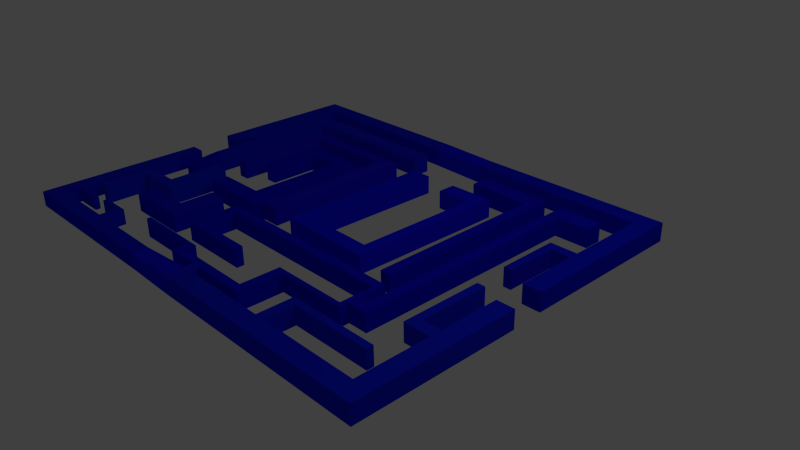 # Source: cenario.blend  (saved by Blender 2.73.0; exported with 4.5.12 LTS)
import bpy
from mathutils import Matrix  # noqa: F401  (used for matrix-valued properties, if any)

bpy.ops.wm.read_factory_settings(use_empty=True)
scene = bpy.context.scene
scene.name = 'Scene'

# ---- collections
col_collection_1 = bpy.data.collections.new('Collection 1'); scene.collection.children.link(col_collection_1)

# ---- materials (node trees are filled in below, after node groups)
mat_material_004 = bpy.data.materials.new('Material.004')
mat_material_004.alpha_threshold = 0.0
mat_material_004.use_transparent_shadow = False
mat_material_004.diffuse_color = (0.001005, 0.001043, 0.8, 1.0)
mat_material_004.roughness = 0.5
mat_material_004.line_color = (0.0, 0.0, 0.0, 1.0)
mat_material_006 = bpy.data.materials.new('Material.006')
mat_material_006.alpha_threshold = 0.0
mat_material_006.use_transparent_shadow = False
mat_material_006.diffuse_color = (0.006535, 0.01994, 0.8, 1.0)
mat_material_006.roughness = 0.5
mat_material_006.line_color = (0.0, 0.0, 0.0, 1.0)
mat_material_011 = bpy.data.materials.new('Material.011')
mat_material_011.alpha_threshold = 0.0
mat_material_011.use_transparent_shadow = False
mat_material_011.diffuse_color = (0.00257, 0.002282, 0.8, 1.0)
mat_material_011.roughness = 0.5
mat_material_011.line_color = (0.0, 0.0, 0.0, 1.0)
mat_material_007 = bpy.data.materials.new('Material.007')
mat_material_007.alpha_threshold = 0.0
mat_material_007.use_transparent_shadow = False
mat_material_007.diffuse_color = (0.005074, 0.01284, 0.8, 1.0)
mat_material_007.roughness = 0.5
mat_material_007.line_color = (0.0, 0.0, 0.0, 1.0)
mat_material_005 = bpy.data.materials.new('Material.005')
mat_material_005.alpha_threshold = 0.0
mat_material_005.use_transparent_shadow = False
mat_material_005.diffuse_color = (0.002618, 0.003574, 0.8, 1.0)
mat_material_005.roughness = 0.5
mat_material_005.line_color = (0.0, 0.0, 0.0, 1.0)
mat_material_001 = bpy.data.materials.new('Material.001')
mat_material_001.alpha_threshold = 0.0
mat_material_001.use_transparent_shadow = False
mat_material_001.diffuse_color = (0.01106, 0.003669, 0.8, 1.0)
mat_material_001.roughness = 0.5
mat_material_001.line_color = (0.0, 0.0, 0.0, 1.0)
mat_material_002 = bpy.data.materials.new('Material.002')
mat_material_002.alpha_threshold = 0.0
mat_material_002.use_transparent_shadow = False
mat_material_002.diffuse_color = (0.00164, 0.004232, 0.8, 1.0)
mat_material_002.roughness = 0.5
mat_material_002.line_color = (0.0, 0.0, 0.0, 1.0)
mat_material_003 = bpy.data.materials.new('Material.003')
mat_material_003.alpha_threshold = 0.0
mat_material_003.use_transparent_shadow = False
mat_material_003.diffuse_color = (0.003424, 0.003614, 1.0, 1.0)
mat_material_003.roughness = 0.5
mat_material_003.line_color = (0.0, 0.0, 0.0, 1.0)
mat_material_008 = bpy.data.materials.new('Material.008')
mat_material_008.alpha_threshold = 0.0
mat_material_008.use_transparent_shadow = False
mat_material_008.diffuse_color = (0.003496, 0.01071, 0.8, 1.0)
mat_material_008.roughness = 0.5
mat_material_008.line_color = (0.0, 0.0, 0.0, 1.0)
mat_material_012 = bpy.data.materials.new('Material.012')
mat_material_012.alpha_threshold = 0.0
mat_material_012.use_transparent_shadow = False
mat_material_012.diffuse_color = (0.003766, 0.007409, 0.8, 1.0)
mat_material_012.roughness = 0.5
mat_material_012.line_color = (0.0, 0.0, 0.0, 1.0)
mat_material_010 = bpy.data.materials.new('Material.010')
mat_material_010.alpha_threshold = 0.0
mat_material_010.use_transparent_shadow = False
mat_material_010.diffuse_color = (0.004393, 0.01343, 0.8, 1.0)
mat_material_010.roughness = 0.5
mat_material_010.line_color = (0.0, 0.0, 0.0, 1.0)
mat_material_009 = bpy.data.materials.new('Material.009')
mat_material_009.alpha_threshold = 0.0
mat_material_009.use_transparent_shadow = False
mat_material_009.diffuse_color = (0.002702, 0.008331, 0.8, 1.0)
mat_material_009.roughness = 0.5
mat_material_009.line_color = (0.0, 0.0, 0.0, 1.0)

# ---- material node trees

# ---- world
world_world = bpy.data.worlds.new('World'); scene.world = world_world
world_world.color = (0.05088, 0.05088, 0.05088)
world_world.use_sun_shadow = False
world_world.sun_shadow_jitter_overblur = 0.0
world_world.cycles.sampling_method = 'MANUAL'
world_world.cycles.sample_map_resolution = 256

# ---- cameras
cam_camera = bpy.data.cameras.new('Camera')
cam_camera.clip_end = 100.0
cam_camera.lens = 35.0
cam_camera.sensor_width = 32.0
cam_camera.sensor_height = 18.0
cam_camera.ortho_scale = 7.314
cam_camera.dof.focus_distance = 0.0
cam_camera.dof.aperture_fstop = 128.0

# ---- lights
light_lamp = bpy.data.lights.new('Lamp', 'POINT')
light_lamp.transmission_factor = 0.0
light_lamp.cutoff_distance = 30.0
light_lamp.energy = 100.0
light_lamp.shadow_buffer_clip_start = 1.001
light_lamp.shadow_soft_size = 0.1
light_lamp.shadow_maximum_resolution = 0.006
light_lamp.use_absolute_resolution = True
light_lamp.cycles.use_multiple_importance_sampling = False

# ---- meshes
me_cube_008 = bpy.data.meshes.new('Cube.008')
me_cube_008.from_pydata([(-10.01, -0.2177, -1.0), (-10.01, 1.782, -1.0), (-8.013, 1.782, -1.0), (-8.013, -0.2177, -1.0), (-10.01, -0.2177, 1.0), (-10.01, 1.782, 1.0), (-8.013, 1.782, 1.0), (-8.013, -0.2177, 1.0), (-10.01, -5.058, -1.0), (-8.013, -5.058, -1.0), (-10.01, -5.058, 1.0), (-8.013, -5.058, 1.0), (-8.013, -3.813, -1.0), (-8.013, -3.813, 1.0), (-10.01, -3.813, -1.0), (-10.01, -3.813, 1.0), (-14.27, -5.058, -1.0), (-14.27, -5.058, 1.0), (-14.27, -3.813, -1.0), (-14.27, -3.813, 1.0), (-13.2, -5.058, 1.0), (-13.2, -3.813, 1.0), (-13.2, -3.813, -1.0), (-13.2, -5.058, -1.0), (-14.27, -9.637, -1.0), (-14.27, -9.637, 1.0), (-13.2, -9.637, 1.0), (-13.2, -9.637, -1.0), (13.82, 18.49, -1.0), (13.82, 20.49, -1.0), (15.82, 20.49, -1.0), (15.82, 18.49, -1.0), (13.82, 18.49, 1.0), (13.82, 20.49, 1.0), (15.82, 20.49, 1.0), (15.82, 18.49, 1.0), (21.82, 20.49, -1.0), (21.82, 18.49, -1.0), (21.82, 20.49, 1.0), (21.82, 18.49, 1.0), (20.69, 18.49, -1.0), (20.69, 20.49, -1.0), (20.69, 18.49, 1.0), (20.69, 20.49, 1.0), (21.82, -1.037, -1.0), (21.82, -1.037, 1.0), (20.69, -1.037, -1.0), (20.69, -1.037, 1.0), (2.599, 18.77, -1.0), (2.599, 20.77, -1.0), (4.599, 20.77, -1.0), (4.599, 18.77, -1.0), (2.599, 18.77, 1.0), (2.599, 20.77, 1.0), (4.599, 20.77, 1.0), (4.599, 18.77, 1.0), (-13.52, 18.77, -1.0), (-13.52, 20.77, -1.0), (-13.52, 18.77, 1.0), (-13.52, 20.77, 1.0), (-12.06, 20.77, -1.0), (-12.06, 18.77, -1.0), (-12.06, 20.77, 1.0), (-12.06, 18.77, 1.0), (-13.52, 4.151, -1.0), (-13.52, 4.151, 1.0), (-12.06, 4.151, -1.0), (-12.06, 4.151, 1.0), (-3.915, -4.514, -1.0), (-3.915, -2.514, -1.0), (-1.915, -2.514, -1.0), (-1.915, -4.514, -1.0), (-3.915, -4.514, 1.0), (-3.915, -2.514, 1.0), (-1.915, -2.514, 1.0), (-1.915, -4.514, 1.0), (-3.915, -8.229, -1.0), (-1.915, -8.229, -1.0), (-3.915, -8.229, 1.0), (-1.915, -8.229, 1.0), (-3.915, -6.313, -1.0), (-1.915, -6.313, -1.0), (-1.915, -6.313, 1.0), (-3.915, -6.313, 1.0), (-9.12, -8.229, -1.0), (-9.12, -8.229, 1.0), (-9.12, -6.313, -1.0), (-9.12, -6.313, 1.0), (-1.0, -1.0, -1.0), (-1.0, 1.0, -1.0), (1.0, 1.0, -1.0), (1.0, -1.0, -1.0), (-1.0, -1.0, 1.0), (-1.0, 1.0, 1.0), (1.0, 1.0, 1.0), (1.0, -1.0, 1.0), (-1.0, 13.04, -1.0), (1.0, 13.04, -1.0), (-1.0, 13.04, 1.0), (1.0, 13.04, 1.0), (-1.0, 11.5, -1.0), (-1.0, 11.5, 1.0), (1.0, 11.5, -1.0), (1.0, 11.5, 1.0), (-6.439, 13.04, -1.0), (-6.439, 13.04, 1.0), (-6.439, 11.5, -1.0), (-6.439, 11.5, 1.0), (-5.099, 11.5, 1.0), (-5.099, 13.04, 1.0), (-5.099, 13.04, -1.0), (-5.099, 11.5, -1.0), (-6.439, -0.9465, -1.0), (-6.439, -0.9465, 1.0), (-5.099, -0.9465, 1.0), (-5.099, -0.9465, -1.0), (-5.099, 0.9785, 1.0), (-6.439, 0.9785, 1.0), (-6.439, 0.9785, -1.0), (-5.099, 0.9785, -1.0), (-0.9802, -0.9465, 1.0), (-0.9802, -0.9465, -1.0), (-0.9802, 0.9785, 1.0), (-0.9802, 0.9785, -1.0), (1.906, -0.07908, -1.0), (1.906, 1.921, -1.0), (3.906, 1.921, -1.0), (3.906, -0.07908, -1.0), (1.906, -0.07908, 1.0), (1.906, 1.921, 1.0), (3.906, 1.921, 1.0), (3.906, -0.07908, 1.0), (1.906, 16.59, -1.0), (3.906, 16.59, -1.0), (1.906, 16.59, 1.0), (3.906, 16.59, 1.0), (1.906, 15.25, -1.0), (1.906, 15.25, 1.0), (3.906, 15.25, -1.0), (3.906, 15.25, 1.0), (-9.61, 16.59, -1.0), (-9.617, 16.59, 0.9998), (-9.603, 15.25, -0.9998), (-9.609, 15.25, 1.0), (-8.291, 15.25, 1.0), (-8.298, 16.59, 0.9998), (-8.292, 16.59, -1.0), (-8.285, 15.25, -0.9998), (-9.603, 4.67, -0.9974), (-9.609, 4.671, 1.003), (-8.291, 4.671, 1.003), (-8.285, 4.67, -0.9974), (26.69, 18.22, -1.0), (26.69, 20.22, -1.0), (28.69, 20.22, -1.0), (28.69, 18.22, -1.0), (26.69, 18.22, 1.0), (26.69, 20.22, 1.0), (28.69, 20.22, 1.0), (28.69, 18.22, 1.0), (23.93, 18.22, -1.0), (23.93, 20.22, -1.0), (23.93, 18.22, 1.0), (23.93, 20.22, 1.0), (25.0, 20.22, 1.0), (25.0, 20.22, -1.0), (25.0, 18.22, 1.0), (25.0, 18.22, -1.0), (23.93, -6.569, -1.0), (23.93, -6.569, 1.0), (25.0, -6.569, 1.0), (25.0, -6.569, -1.0), (25.0, -5.54, 1.0), (23.93, -5.54, 1.0), (23.93, -5.54, -1.0), (25.0, -5.54, -1.0), (22.33, -6.569, -1.0), (22.33, -6.569, 1.0), (22.33, -5.54, 1.0), (22.33, -5.54, -1.0), (22.86, -5.54, 1.0), (22.86, -5.54, -1.0), (22.86, -6.569, -1.0), (22.86, -6.569, 1.0), (22.33, -2.444, 1.0), (22.33, -2.444, -1.0), (22.86, -2.444, 1.0), (22.86, -2.444, -1.0), (22.33, -2.444, 1.0), (22.86, -2.444, 1.0), (22.33, -2.444, -1.0), (22.86, -2.444, -1.0), (22.33, -3.455, 1.0), (22.33, -3.455, -1.0), (22.86, -3.455, 1.0), (22.86, -3.455, -1.0), (0.5769, -2.444, 1.0), (0.5769, -2.444, -1.0), (0.5769, -3.455, 1.0), (0.5769, -3.455, -1.0), (1.631, -2.444, -1.0), (1.631, -3.455, -1.0), (1.631, -3.455, 1.0), (1.631, -2.444, 1.0), (0.5769, -7.948, 1.0), (0.5769, -7.948, -1.0), (1.631, -7.948, -1.0), (1.631, -7.948, 1.0), (1.631, -7.129, -1.0), (1.631, -7.129, 1.0), (0.5769, -7.129, 1.0), (0.5769, -7.129, -1.0), (8.446, -7.948, -1.0), (8.446, -7.948, 1.0), (8.446, -7.129, -1.0), (8.446, -7.129, 1.0), (22.33, -7.479, -1.0), (22.33, -7.479, 1.0), (22.86, -7.479, -1.0), (22.86, -7.479, 1.0), (22.86, -7.026, 1.0), (22.33, -7.026, 1.0), (22.33, -7.026, -1.0), (22.86, -7.026, -1.0), (14.09, -7.479, -1.0), (14.09, -7.479, 1.0), (14.09, -7.026, 1.0), (14.09, -7.026, -1.0), (15.0, -7.026, 1.0), (15.0, -7.026, -1.0), (15.0, -7.479, -1.0), (15.0, -7.479, 1.0), (14.09, -12.17, -1.0), (14.09, -12.17, 1.0), (15.0, -12.17, -1.0), (15.0, -12.17, 1.0), (15.0, -11.24, 1.0), (14.09, -11.24, 1.0), (14.09, -11.24, -1.0), (15.0, -11.24, -1.0), (4.443, -12.17, -1.0), (4.443, -12.17, 1.0), (4.443, -11.24, 1.0), (4.443, -11.24, -1.0), (5.257, -11.24, 1.0), (5.257, -11.24, -1.0), (5.257, -12.17, -1.0), (5.257, -12.17, 1.0), (4.443, -10.13, 1.0), (4.443, -10.13, -1.0), (5.257, -10.13, 1.0), (5.257, -10.13, -1.0), (5.257, -10.56, -1.0), (4.443, -10.56, -1.0), (4.443, -10.56, 1.0), (5.257, -10.56, 1.0), (-3.085, -10.13, 1.0), (-3.085, -10.13, -1.0), (-3.085, -10.56, -1.0), (-3.085, -10.56, 1.0), (6.794, 14.56, -1.0), (6.794, 16.56, -1.0), (9.042, 16.56, -1.0), (9.004, 14.58, -1.0), (6.794, 14.56, 1.0), (6.794, 16.56, 1.0), (9.042, 16.56, 1.0), (9.004, 14.58, 1.0), (6.794, -0.4556, -1.0), (8.757, -0.4556, -1.0), (6.794, -0.4556, 1.0), (8.757, -0.4556, 1.0), (17.66, 16.7, -1.0), (17.66, 14.72, -1.0), (17.66, 16.7, 1.0), (17.66, 14.72, 1.0), (8.784, 1.195, -1.0), (8.784, 1.195, 1.0), (6.794, 1.193, -1.0), (6.794, 1.193, 1.0), (17.41, -0.598, -1.0), (17.41, -0.598, 1.0), (17.44, 1.053, -1.0), (17.44, 1.053, 1.0), (16.09, -0.5763, -1.0), (16.12, 1.075, -1.0), (16.09, -0.5763, 1.0), (16.12, 1.075, 1.0), (17.66, 14.66, -1.0), (17.66, 14.66, 1.0), (16.34, 14.68, -1.0), (16.34, 14.68, 1.0), (-17.05, 22.87, -1.0), (-17.05, 24.87, -1.0), (-15.05, 24.87, -1.0), (-15.05, 22.87, -1.0), (-17.05, 22.87, 1.0), (-17.05, 24.87, 1.0), (-15.05, 24.87, 1.0), (-15.05, 22.87, 1.0), (-17.05, 7.944, -1.0), (-15.05, 7.944, -1.0), (-17.05, 7.944, 1.0), (-15.05, 7.944, 1.0), (3.82, 24.87, -1.0), (3.82, 22.87, -1.0), (3.82, 24.87, 1.0), (3.82, 22.87, 1.0), (30.84, 22.54, -1.0), (30.84, 24.54, -1.0), (32.84, 24.54, -1.0), (32.84, 22.54, -1.0), (30.84, 22.54, 1.0), (30.84, 24.54, 1.0), (32.84, 24.54, 1.0), (32.84, 22.54, 1.0), (30.84, 5.977, -1.0), (32.84, 5.977, -1.0), (30.84, 5.977, 1.0), (32.84, 5.977, 1.0), (11.13, 22.54, -1.0), (11.13, 24.54, -1.0), (11.13, 22.54, 1.0), (11.13, 24.54, 1.0), (32.84, 12.6, -1.0), (32.84, 12.6, 1.0), (30.84, 12.6, -1.0), (30.84, 12.6, 1.0), (32.84, 13.63, -1.0), (30.84, 13.63, -1.0), (32.84, 13.63, 1.0), (30.84, 13.63, 1.0), (27.83, 12.6, -1.0), (27.83, 12.6, 1.0), (27.83, 13.63, -1.0), (27.83, 13.63, 1.0), (28.71, 13.63, 1.0), (28.71, 13.63, -1.0), (28.71, 12.6, -1.0), (28.71, 12.6, 1.0), (27.83, 7.065, -1.0), (27.83, 7.065, 1.0), (28.71, 7.065, -1.0), (28.71, 7.065, 1.0), (31.01, -15.05, -1.0), (31.01, -13.05, -1.0), (33.01, -13.05, -1.0), (33.01, -15.05, -1.0), (31.01, -15.05, 1.0), (31.01, -13.05, 1.0), (33.01, -13.05, 1.0), (33.01, -15.05, 1.0), (31.01, 2.423, -1.0), (33.01, 2.423, -1.0), (31.01, 2.423, 1.0), (33.01, 2.423, 1.0), (8.045, -15.05, -1.0), (8.045, -13.05, -1.0), (8.045, -15.05, 1.0), (8.045, -13.05, 1.0), (31.01, -4.052, -1.0), (31.01, -4.052, 1.0), (33.01, -4.052, -1.0), (33.01, -4.052, 1.0), (31.01, -5.29, -1.0), (33.01, -5.29, -1.0), (33.01, -5.29, 1.0), (31.01, -5.29, 1.0), (28.07, -4.052, -1.0), (28.07, -4.052, 1.0), (28.07, -5.29, -1.0), (28.07, -5.29, 1.0), (28.98, -4.052, 1.0), (28.98, -4.052, -1.0), (28.98, -5.29, -1.0), (28.98, -5.29, 1.0), (28.07, 3.354, -1.0), (28.07, 3.354, 1.0), (28.98, 3.354, 1.0), (28.98, 3.354, -1.0), (19.01, -13.05, 1.0), (19.01, -13.05, -1.0), (19.01, -15.05, 1.0), (19.01, -15.05, -1.0), (20.07, -13.05, 1.0), (20.07, -15.05, 1.0), (20.07, -15.05, -1.0), (20.07, -13.05, -1.0), (19.01, -9.146, 1.0), (19.01, -9.146, -1.0), (20.07, -9.146, 1.0), (20.07, -9.146, -1.0), (19.01, -9.921, -1.0), (19.01, -9.921, 1.0), (20.07, -9.921, 1.0), (20.07, -9.921, -1.0), (28.86, -9.146, 1.0), (28.86, -9.146, -1.0), (28.86, -9.921, 1.0), (28.86, -9.921, -1.0), (-17.11, -15.06, -0.8323), (-17.11, -13.36, -0.8323), (-15.44, -13.36, -0.8323), (-15.44, -15.06, -0.8323), (-17.11, -15.06, 0.8323), (-17.11, -13.36, 0.8323), (-15.44, -13.36, 0.8323), (-15.44, -15.06, 0.8323), (-17.11, 0.3162, -0.8323), (-15.44, 0.3162, -0.8323), (-17.11, 0.3162, 0.8323), (-15.44, 0.3162, 0.8323), (-0.8268, -13.36, -0.8323), (-0.8268, -15.06, -0.8323), (-0.8268, -13.36, 0.8323), (-0.8268, -15.06, 0.8323), (-17.11, 3.33, -0.8323), (-15.44, 3.33, -0.8323), (-17.11, 3.33, 0.8323), (-15.44, 3.33, 0.8323), (2.201, -13.36, -0.8323), (2.201, -15.06, -0.8323), (2.201, -13.36, 0.8323), (2.201, -15.06, 0.8323), (-15.44, -11.71, 0.8323), (-15.44, -11.71, -0.8323), (-17.11, -11.71, 0.8323), (-17.11, -11.71, -0.8323), (-15.44, -11.14, -0.8323), (-15.44, -11.14, 0.8323), (-17.11, -11.14, 0.8323), (-17.11, -11.14, -0.8323), (-12.33, -11.71, 0.8323), (-12.33, -11.71, -0.8323), (-12.33, -11.14, -0.8323), (-12.33, -11.14, 0.8323), (-6.942, -13.36, -0.8323), (-6.942, -13.36, 0.8323), (-6.942, -15.06, -0.8323), (-6.942, -15.06, 0.8323), (-7.589, -13.36, -0.8323), (-7.589, -15.06, -0.8323), (-7.589, -15.06, 0.8323), (-7.589, -13.36, 0.8323), (-6.942, -11.03, -0.8323), (-6.942, -11.03, 0.8323), (-7.589, -11.03, -0.8323), (-7.589, -11.03, 0.8323), (-7.589, -11.52, -0.8323), (-7.589, -11.52, 0.8323), (-6.942, -11.52, 0.8323), (-6.942, -11.52, -0.8323), (-10.48, -11.03, -0.8323), (-10.48, -11.03, 0.8323), (-10.48, -11.52, -0.8323), (-10.48, -11.52, 0.8323), (-5.099, 6.212, 1.0), (-6.439, 6.212, 1.0), (-6.439, 6.212, -1.0), (-5.099, 6.212, -1.0), (12.57, 14.64, 1.0), (12.57, 14.64, -1.0), (12.59, 16.61, 1.0), (12.59, 16.61, -1.0), (9.259, -13.05, -1.0), (9.259, -13.05, 1.0), (9.259, -15.05, 1.0), (9.259, -15.05, -1.0), (9.141, -11.24, 1.0), (9.141, -12.17, 1.0), (9.141, -11.24, -1.0), (9.141, -12.17, -1.0), (8.002, -11.24, 1.0), (8.002, -12.17, 1.0), (8.002, -11.24, -1.0), (8.002, -12.17, -1.0), (-5.099, 7.311, 1.0), (-6.439, 7.311, 1.0), (-6.439, 7.311, -1.0), (-5.099, 7.311, -1.0), (-17.05, 9.543, -1.0), (-15.05, 9.543, -1.0), (-15.05, 9.543, 1.0), (-17.05, 9.543, 1.0), (-12.06, 9.962, 1.0), (-13.52, 9.962, 1.0), (-12.06, 9.962, -1.0), (-13.52, 9.962, -1.0), (-13.52, 8.39, 1.0), (-12.06, 8.39, 1.0), (-12.06, 8.39, -1.0), (-13.52, 8.39, -1.0), (-15.44, 2.145, -0.8323), (-17.11, 2.145, -0.8323), (-15.44, 2.145, 0.8323), (-17.11, 2.145, 0.8323), (-11.9, -0.032, -0.9417), (-11.9, -0.032, 0.9417), (-11.9, 1.909, -0.9417), (-11.9, 1.909, 0.9417), (-13.3, 0.1059, -0.8984), (-13.3, 0.1059, 0.8984), (-13.3, 2.002, -0.8984), (-13.3, 2.002, 0.8984)], [], [(67, 499, 498, 66), (5, 6, 2, 1), (6, 7, 3, 2), (12, 13, 11, 9), (0, 1, 2, 3), (7, 6, 5, 4), (11, 10, 8, 9), (14, 12, 9, 8), (13, 15, 10, 11), (20, 21, 19, 17), (3, 7, 13, 12), (0, 3, 12, 14), (7, 4, 15, 13), (4, 0, 14, 15), (19, 18, 16, 17), (21, 22, 18, 19), (22, 23, 16, 18), (23, 20, 26, 27), (10, 15, 21, 20), (15, 14, 22, 21), (14, 8, 23, 22), (8, 10, 20, 23), (27, 26, 25, 24), (17, 16, 24, 25), (20, 17, 25, 26), (16, 23, 27, 24), (32, 33, 29, 28), (33, 34, 30, 29), (40, 41, 36, 37), (35, 32, 28, 31), (28, 29, 30, 31), (35, 34, 33, 32), (38, 39, 37, 36), (37, 39, 45, 44), (43, 42, 39, 38), (41, 43, 38, 36), (31, 30, 41, 40), (35, 31, 40, 42), (34, 35, 42, 43), (30, 34, 43, 41), (47, 46, 44, 45), (39, 42, 47, 45), (42, 40, 46, 47), (40, 37, 44, 46), (60, 61, 56, 57), (53, 54, 50, 49), (54, 55, 51, 50), (55, 52, 48, 51), (48, 49, 50, 51), (55, 54, 53, 52), (58, 59, 57, 56), (62, 60, 57, 59), (63, 62, 59, 58), (489, 488, 65, 67), (49, 48, 61, 60), (53, 49, 60, 62), (52, 53, 62, 63), (48, 52, 63, 61), (65, 503, 499, 67), (490, 489, 67, 66), (491, 490, 66, 64), (488, 491, 64, 65), (72, 73, 69, 68), (73, 74, 70, 69), (74, 75, 71, 70), (80, 81, 77, 76), (68, 69, 70, 71), (75, 74, 73, 72), (79, 78, 76, 77), (82, 83, 78, 79), (76, 78, 85, 84), (81, 82, 79, 77), (68, 71, 81, 80), (75, 72, 83, 82), (72, 68, 80, 83), (71, 75, 82, 81), (87, 86, 84, 85), (83, 80, 86, 87), (80, 76, 84, 86), (78, 83, 87, 85), (92, 93, 89, 88), (108, 109, 105, 107), (95, 92, 88, 91), (88, 89, 90, 91), (95, 94, 93, 92), (98, 99, 97, 96), (102, 100, 96, 97), (103, 102, 97, 99), (101, 103, 99, 98), (89, 93, 101, 100), (90, 89, 100, 102), (94, 90, 102, 103), (93, 94, 103, 101), (106, 107, 105, 104), (109, 110, 104, 105), (110, 111, 106, 104), (116, 117, 113, 114), (101, 98, 109, 108), (98, 96, 110, 109), (96, 100, 111, 110), (100, 101, 108, 111), (115, 114, 113, 112), (117, 118, 112, 113), (118, 119, 115, 112), (116, 114, 120, 122), (123, 122, 120, 121), (114, 115, 121, 120), (115, 119, 123, 121), (119, 116, 122, 123), (144, 145, 141, 143), (130, 131, 127, 126), (131, 128, 124, 127), (124, 125, 126, 127), (131, 130, 129, 128), (134, 135, 133, 132), (138, 136, 132, 133), (139, 138, 133, 135), (137, 139, 135, 134), (125, 129, 137, 136), (126, 125, 136, 138), (130, 126, 138, 139), (129, 130, 139, 137), (142, 143, 141, 140), (145, 146, 140, 141), (146, 147, 142, 140), (144, 143, 149, 150), (137, 134, 145, 144), (134, 132, 146, 145), (132, 136, 147, 146), (136, 137, 144, 147), (151, 150, 149, 148), (143, 142, 148, 149), (142, 147, 151, 148), (147, 144, 150, 151), (164, 165, 161, 163), (157, 158, 154, 153), (158, 159, 155, 154), (159, 156, 152, 155), (152, 153, 154, 155), (159, 158, 157, 156), (162, 163, 161, 160), (166, 164, 163, 162), (172, 173, 169, 170), (165, 167, 160, 161), (157, 153, 165, 164), (156, 157, 164, 166), (152, 156, 166, 167), (153, 152, 167, 165), (171, 170, 169, 168), (188, 189, 186, 184), (175, 172, 170, 171), (174, 175, 171, 168), (166, 162, 173, 172), (162, 160, 174, 173), (167, 166, 172, 175), (160, 167, 175, 174), (178, 179, 176, 177), (181, 182, 176, 179), (183, 180, 178, 177), (220, 221, 217, 219), (173, 174, 181, 180), (174, 168, 182, 181), (169, 173, 180, 183), (168, 169, 183, 182), (186, 187, 185, 184), (190, 188, 184, 185), (189, 191, 187, 186), (191, 190, 185, 187), (192, 194, 189, 188), (200, 201, 199, 197), (194, 195, 191, 189), (195, 193, 190, 191), (178, 180, 194, 192), (179, 178, 192, 193), (180, 181, 195, 194), (181, 179, 193, 195), (199, 198, 196, 197), (208, 209, 215, 214), (202, 203, 196, 198), (203, 200, 197, 196), (190, 193, 201, 200), (193, 192, 202, 201), (192, 188, 203, 202), (188, 190, 200, 203), (206, 207, 204, 205), (210, 211, 205, 204), (209, 210, 204, 207), (211, 208, 206, 205), (201, 202, 209, 208), (198, 199, 211, 210), (202, 198, 210, 209), (199, 201, 208, 211), (214, 215, 213, 212), (209, 207, 213, 215), (206, 208, 214, 212), (207, 206, 212, 213), (218, 219, 217, 216), (222, 223, 218, 216), (223, 220, 219, 218), (228, 229, 227, 226), (183, 177, 221, 220), (176, 182, 223, 222), (182, 183, 220, 223), (177, 176, 222, 221), (226, 227, 224, 225), (229, 230, 224, 227), (231, 228, 226, 225), (236, 237, 233, 235), (221, 222, 229, 228), (222, 216, 230, 229), (217, 221, 228, 231), (216, 217, 231, 230), (234, 235, 233, 232), (238, 239, 234, 232), (239, 236, 235, 234), (252, 253, 249, 251), (231, 225, 237, 236), (224, 230, 239, 238), (230, 231, 236, 239), (225, 224, 238, 237), (242, 243, 240, 241), (245, 246, 240, 243), (247, 244, 242, 241), (246, 247, 241, 240), (472, 474, 245, 244), (474, 475, 246, 245), (473, 472, 244, 247), (475, 473, 247, 246), (250, 251, 249, 248), (254, 255, 250, 248), (253, 254, 259, 258), (255, 252, 251, 250), (245, 243, 253, 252), (242, 244, 255, 254), (243, 242, 254, 253), (244, 245, 252, 255), (258, 259, 256, 257), (254, 248, 256, 259), (249, 253, 258, 257), (248, 249, 257, 256), (264, 265, 261, 260), (265, 266, 262, 261), (460, 461, 273, 275), (284, 285, 282, 280), (260, 261, 262, 263), (267, 266, 265, 264), (271, 270, 268, 269), (278, 276, 269, 268), (277, 279, 270, 271), (279, 278, 268, 270), (274, 275, 273, 272), (462, 460, 275, 274), (463, 462, 274, 272), (461, 463, 272, 273), (263, 267, 277, 276), (260, 263, 276, 278), (267, 264, 279, 277), (264, 260, 278, 279), (282, 283, 281, 280), (286, 284, 280, 281), (287, 283, 289, 291), (287, 286, 281, 283), (269, 276, 285, 284), (271, 269, 284, 286), (276, 277, 287, 285), (277, 271, 286, 287), (290, 291, 289, 288), (282, 285, 290, 288), (285, 287, 291, 290), (283, 282, 288, 289), (296, 297, 293, 292), (297, 298, 294, 293), (298, 299, 307, 306), (480, 481, 301, 300), (292, 293, 294, 295), (299, 298, 297, 296), (303, 302, 300, 301), (482, 483, 302, 303), (483, 480, 300, 302), (502, 500, 501, 503), (304, 306, 323, 321), (294, 298, 306, 304), (295, 294, 304, 305), (299, 295, 305, 307), (309, 308, 320, 321), (313, 314, 310, 309), (314, 315, 311, 310), (324, 325, 319, 317), (308, 309, 310, 311), (315, 314, 313, 312), (319, 318, 316, 317), (326, 324, 317, 316), (325, 327, 318, 319), (327, 326, 316, 318), (305, 304, 321, 320), (313, 309, 321, 323), (312, 313, 323, 322), (308, 312, 322, 320), (328, 330, 325, 324), (329, 328, 324, 326), (330, 331, 327, 325), (336, 337, 334, 335), (311, 315, 330, 328), (308, 311, 328, 329), (315, 312, 331, 330), (312, 308, 329, 331), (335, 334, 332, 333), (337, 338, 332, 334), (338, 339, 343, 342), (339, 336, 335, 333), (331, 329, 337, 336), (329, 326, 338, 337), (326, 327, 339, 338), (327, 331, 336, 339), (342, 343, 341, 340), (339, 333, 341, 343), (332, 338, 342, 340), (333, 332, 340, 341), (464, 357, 475, 471), (360, 361, 354, 352), (350, 351, 347, 346), (351, 348, 344, 347), (344, 345, 346, 347), (351, 350, 349, 348), (354, 355, 353, 352), (362, 360, 352, 353), (363, 362, 353, 355), (361, 363, 355, 354), (357, 420, 422, 359), (466, 465, 359, 358), (467, 466, 358, 356), (464, 467, 356, 357), (369, 372, 378, 377), (365, 364, 360, 362), (366, 365, 362, 363), (367, 366, 363, 361), (345, 349, 367, 364), (346, 345, 364, 365), (350, 346, 365, 366), (349, 350, 366, 367), (370, 371, 369, 368), (373, 374, 370, 368), (374, 375, 371, 370), (375, 372, 369, 371), (361, 360, 373, 372), (360, 364, 374, 373), (364, 367, 375, 374), (367, 361, 372, 375), (378, 379, 376, 377), (372, 373, 379, 378), (373, 368, 376, 379), (368, 369, 377, 376), (392, 393, 388, 389), (385, 384, 380, 382), (386, 385, 382, 383), (387, 386, 383, 381), (349, 345, 387, 384), (348, 349, 384, 385), (344, 348, 385, 386), (345, 344, 386, 387), (390, 391, 389, 388), (393, 394, 390, 388), (394, 395, 399, 398), (395, 392, 389, 391), (381, 380, 393, 392), (380, 384, 394, 393), (384, 387, 395, 394), (387, 381, 392, 395), (398, 399, 397, 396), (391, 390, 396, 397), (395, 391, 397, 399), (390, 394, 398, 396), (404, 405, 401, 400), (429, 428, 409, 411), (436, 437, 414, 412), (407, 404, 400, 403), (400, 401, 402, 403), (407, 406, 405, 404), (492, 493, 416, 417), (430, 429, 411, 410), (431, 430, 410, 408), (428, 431, 408, 409), (412, 414, 422, 420), (438, 436, 412, 413), (439, 438, 413, 415), (437, 439, 415, 414), (418, 419, 417, 416), (494, 492, 417, 419), (495, 494, 419, 418), (493, 495, 418, 416), (357, 356, 421, 420), (413, 412, 420, 421), (415, 413, 421, 423), (414, 415, 423, 422), (406, 402, 425, 424), (405, 406, 424, 426), (401, 405, 426, 427), (402, 401, 427, 425), (429, 424, 432, 435), (426, 424, 429, 430), (427, 426, 430, 431), (425, 427, 431, 428), (432, 433, 434, 435), (424, 425, 433, 432), (425, 428, 434, 433), (428, 429, 435, 434), (449, 447, 453, 455), (441, 440, 436, 438), (442, 441, 438, 439), (443, 442, 439, 437), (402, 406, 443, 440), (403, 402, 440, 441), (407, 403, 441, 442), (406, 407, 442, 443), (446, 447, 445, 444), (449, 450, 445, 447), (450, 451, 444, 445), (451, 448, 446, 444), (440, 443, 449, 448), (443, 437, 450, 449), (437, 436, 451, 450), (436, 440, 448, 451), (454, 455, 453, 452), (446, 448, 454, 452), (447, 446, 452, 453), (448, 449, 455, 454), (479, 476, 456, 459), (478, 479, 459, 458), (477, 478, 458, 457), (476, 477, 457, 456), (307, 305, 320, 322), (306, 307, 322, 323), (262, 266, 267, 263), (463, 461, 460, 462), (117, 116, 119, 118), (456, 457, 458, 459), (358, 359, 422, 423), (356, 358, 423, 421), (381, 383, 467, 464), (383, 382, 466, 467), (382, 380, 465, 466), (380, 381, 464, 465), (232, 233, 469, 471), (233, 237, 468, 469), (238, 232, 471, 470), (237, 238, 470, 468), (357, 359, 473, 475), (469, 468, 472, 473), (470, 471, 475, 474), (468, 470, 474, 472), (464, 471, 469, 465), (465, 469, 473, 359), (108, 107, 477, 476), (107, 106, 478, 477), (106, 111, 479, 478), (111, 108, 476, 479), (295, 299, 482, 481), (296, 292, 480, 483), (299, 296, 483, 482), (292, 295, 481, 480), (58, 56, 487, 485), (56, 61, 486, 487), (61, 63, 484, 486), (63, 58, 485, 484), (64, 66, 498, 502), (487, 486, 490, 491), (486, 484, 489, 490), (484, 485, 488, 489), (90, 94, 129, 125), (94, 95, 128, 129), (91, 90, 125, 124), (95, 91, 124, 128), (408, 410, 495, 493), (410, 411, 494, 495), (411, 409, 492, 494), (409, 408, 493, 492), (481, 487, 491, 301), (303, 301, 491, 488), (482, 485, 487, 481), (303, 488, 485, 482), (0, 4, 497, 496), (5, 1, 498, 499), (0, 496, 498, 1), (4, 5, 499, 497), (496, 497, 501, 500), (65, 64, 502, 503), (496, 500, 502, 498), (497, 499, 503, 501)])
me_cube_008.polygons.foreach_set('material_index', [0, 1, 1, 1, 1, 1, 1, 1, 1, 1, 1, 1, 1, 1, 1, 1, 1, 1, 1, 1, 1, 1, 1, 1, 1, 1, 2, 2, 2, 2, 2, 2, 2, 2, 2, 2, 2, 2, 2, 2, 2, 2, 2, 2, 3, 3, 3, 3, 3, 3, 3, 3, 3, 3, 3, 3, 3, 3, 0, 3, 3, 3, 4, 4, 4, 4, 4, 4, 4, 4, 4, 4, 4, 4, 4, 4, 4, 4, 4, 4, 0, 0, 0, 0, 0, 0, 0, 0, 0, 0, 0, 0, 0, 0, 0, 0, 0, 0, 0, 0, 0, 0, 0, 0, 0, 0, 0, 0, 0, 5, 5, 5, 5, 5, 5, 5, 5, 5, 5, 5, 5, 5, 5, 5, 5, 5, 5, 5, 5, 5, 5, 5, 5, 5, 6, 6, 6, 6, 6, 6, 6, 6, 6, 6, 6, 6, 6, 6, 6, 6, 6, 6, 6, 6, 6, 6, 6, 6, 6, 6, 6, 6, 6, 6, 6, 6, 6, 6, 6, 6, 6, 6, 6, 6, 6, 6, 6, 6, 6, 6, 6, 6, 6, 6, 6, 6, 6, 6, 6, 6, 6, 6, 6, 6, 6, 6, 6, 6, 6, 6, 6, 6, 6, 6, 6, 6, 6, 6, 6, 6, 6, 6, 6, 6, 6, 6, 6, 6, 6, 6, 6, 6, 6, 6, 6, 6, 6, 6, 6, 6, 6, 6, 6, 6, 6, 6, 6, 6, 6, 6, 7, 7, 7, 7, 7, 7, 7, 7, 7, 7, 7, 7, 7, 7, 7, 7, 7, 7, 7, 7, 7, 7, 7, 7, 7, 7, 7, 7, 7, 7, 8, 8, 8, 8, 8, 8, 8, 8, 8, 0, 7, 8, 8, 8, 9, 9, 9, 9, 9, 9, 9, 9, 9, 9, 7, 9, 9, 9, 9, 9, 9, 9, 9, 9, 9, 9, 9, 9, 9, 9, 9, 9, 9, 9, 9, 9, 9, 9, 10, 10, 10, 10, 10, 10, 10, 10, 10, 10, 7, 10, 10, 10, 10, 10, 10, 10, 10, 10, 10, 10, 10, 10, 10, 10, 10, 10, 10, 10, 10, 10, 10, 10, 10, 10, 10, 10, 10, 10, 10, 10, 10, 10, 10, 10, 10, 10, 10, 10, 10, 10, 10, 10, 11, 11, 11, 11, 11, 11, 11, 11, 11, 11, 11, 11, 11, 11, 11, 11, 11, 11, 7, 11, 11, 11, 11, 11, 11, 11, 11, 11, 11, 11, 11, 11, 11, 11, 11, 11, 11, 11, 11, 11, 11, 11, 11, 11, 11, 11, 11, 11, 11, 11, 11, 11, 11, 11, 0, 0, 0, 0, 7, 7, 7, 7, 7, 7, 7, 7, 10, 10, 10, 10, 6, 6, 6, 6, 10, 6, 6, 6, 10, 10, 0, 0, 0, 0, 8, 8, 8, 8, 3, 3, 3, 3, 0, 3, 3, 3, 0, 0, 0, 0, 11, 11, 0, 11, 0, 0, 0, 0, 0, 0, 0, 0, 0, 0, 0, 0])
me_cube_008.materials.append(mat_material_004)
me_cube_008.materials.append(mat_material_006)
me_cube_008.materials.append(mat_material_011)
me_cube_008.materials.append(mat_material_007)
me_cube_008.materials.append(mat_material_005)
me_cube_008.materials.append(mat_material_001)
me_cube_008.materials.append(mat_material_002)
me_cube_008.materials.append(mat_material_003)
me_cube_008.materials.append(mat_material_008)
me_cube_008.materials.append(mat_material_012)
me_cube_008.materials.append(mat_material_010)
me_cube_008.materials.append(mat_material_009)
me_cube_008.use_remesh_preserve_volume = False
me_cube_008.use_remesh_preserve_attributes = False
me_cube_008.use_mirror_vertex_groups = False
me_cube_008.update()

# ---- objects
ob_cube_007 = bpy.data.objects.new('Cube.007', me_cube_008)
ob_lamp = bpy.data.objects.new('Lamp', light_lamp)
ob_camera = bpy.data.objects.new('Camera', cam_camera)

# ---- transforms, parenting, visibility, modifiers, constraints
ob_cube_007.location = (-2.067, -0.3942, 0.1352)
ob_cube_007.scale = (0.1352, 0.1352, 0.1352)
ob_cube_007.lineart.crease_threshold = 0.0
ob_lamp.location = (4.076, 1.005, 5.904)
ob_lamp.rotation_euler = (0.6503, 0.05522, 1.866)
ob_lamp.lock_rotations_4d = False
ob_lamp.empty_display_type = 'ARROWS'
ob_lamp.color = (0.0, 0.0, 0.0, 0.0)
ob_lamp.lineart.crease_threshold = 0.0
ob_camera.location = (7.481, -6.508, 5.344)
ob_camera.rotation_euler = (1.109, 0.01082, 0.8149)
ob_camera.lock_rotations_4d = False
ob_camera.empty_display_type = 'ARROWS'
ob_camera.color = (0.0, 0.0, 0.0, 0.0)
ob_camera.display_type = 'WIRE'
ob_camera.lineart.crease_threshold = 0.0

# ---- collection membership
col_collection_1.objects.link(ob_cube_007)
col_collection_1.objects.link(ob_lamp)
col_collection_1.objects.link(ob_camera)

# ---- scene / render settings (as saved in the file)
scene.camera = ob_camera
scene.frame_start = 1; scene.frame_end = 250; scene.frame_set(40)
scene.render.engine = 'BLENDER_EEVEE_NEXT'
scene.render.resolution_percentage = 50
scene.render.dither_intensity = 0.0
scene.cycles.use_denoising = False
scene.cycles.samples = 10
scene.cycles.sampling_pattern = 'TABULATED_SOBOL'
scene.cycles.light_sampling_threshold = 0.0
scene.cycles.use_adaptive_sampling = False
scene.cycles.use_light_tree = False
scene.cycles.blur_glossy = 0.0
scene.cycles.volume_bounces = 1
scene.cycles.pixel_filter_type = 'GAUSSIAN'
scene.cycles.sample_clamp_indirect = 0.0
scene.view_settings.view_transform = 'Standard'
bpy.context.view_layer.update()
